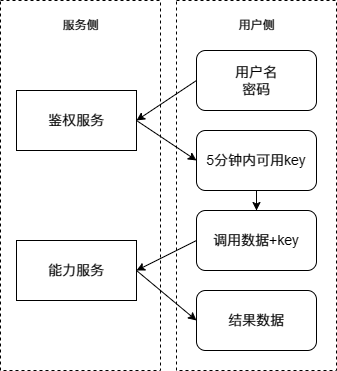

The diagram above was exported from draw.io. Its source (the exported page's mxGraphModel, read from the mxfile embedded in the PNG):
<mxGraphModel dx="1426" dy="759" grid="1" gridSize="10" guides="1" tooltips="1" connect="1" arrows="1" fold="1" page="1" pageScale="1" pageWidth="827" pageHeight="1169" math="0" shadow="0">
  <root>
    <mxCell id="0" />
    <mxCell id="1" parent="0" />
    <mxCell id="kvzJkNsz2Kyk3MhGap4F-16" value="" style="rounded=0;whiteSpace=wrap;html=1;dashed=1;" vertex="1" parent="1">
      <mxGeometry x="104" y="100" width="160" height="370" as="geometry" />
    </mxCell>
    <mxCell id="kvzJkNsz2Kyk3MhGap4F-17" value="服务侧" style="text;html=1;align=center;verticalAlign=middle;resizable=0;points=[];autosize=1;strokeColor=none;fillColor=none;" vertex="1" parent="1">
      <mxGeometry x="154" y="110" width="60" height="30" as="geometry" />
    </mxCell>
    <mxCell id="kvzJkNsz2Kyk3MhGap4F-14" value="" style="rounded=0;whiteSpace=wrap;html=1;dashed=1;" vertex="1" parent="1">
      <mxGeometry x="280" y="100" width="160" height="370" as="geometry" />
    </mxCell>
    <mxCell id="kvzJkNsz2Kyk3MhGap4F-1" value="鉴权服务" style="rounded=0;whiteSpace=wrap;html=1;fontSize=14;" vertex="1" parent="1">
      <mxGeometry x="120" y="190" width="120" height="60" as="geometry" />
    </mxCell>
    <mxCell id="kvzJkNsz2Kyk3MhGap4F-2" value="用户名&lt;div style=&quot;font-size: 14px;&quot;&gt;密码&lt;/div&gt;" style="rounded=1;whiteSpace=wrap;html=1;fontSize=14;" vertex="1" parent="1">
      <mxGeometry x="300" y="150" width="120" height="60" as="geometry" />
    </mxCell>
    <mxCell id="kvzJkNsz2Kyk3MhGap4F-18" value="" style="edgeStyle=orthogonalEdgeStyle;rounded=0;orthogonalLoop=1;jettySize=auto;html=1;entryX=0.5;entryY=0;entryDx=0;entryDy=0;" edge="1" parent="1" source="kvzJkNsz2Kyk3MhGap4F-4" target="kvzJkNsz2Kyk3MhGap4F-8">
      <mxGeometry relative="1" as="geometry" />
    </mxCell>
    <mxCell id="kvzJkNsz2Kyk3MhGap4F-4" value="5分钟内可用key" style="rounded=1;whiteSpace=wrap;html=1;fontSize=14;" vertex="1" parent="1">
      <mxGeometry x="300" y="230" width="120" height="60" as="geometry" />
    </mxCell>
    <mxCell id="kvzJkNsz2Kyk3MhGap4F-7" value="能力服务" style="rounded=0;whiteSpace=wrap;html=1;fontSize=14;" vertex="1" parent="1">
      <mxGeometry x="120" y="340" width="120" height="60" as="geometry" />
    </mxCell>
    <mxCell id="kvzJkNsz2Kyk3MhGap4F-8" value="调用数据+key" style="rounded=1;whiteSpace=wrap;html=1;fontSize=14;" vertex="1" parent="1">
      <mxGeometry x="300" y="310" width="120" height="60" as="geometry" />
    </mxCell>
    <mxCell id="kvzJkNsz2Kyk3MhGap4F-9" value="结果数据" style="rounded=1;whiteSpace=wrap;html=1;fontSize=14;" vertex="1" parent="1">
      <mxGeometry x="300" y="390" width="120" height="60" as="geometry" />
    </mxCell>
    <mxCell id="kvzJkNsz2Kyk3MhGap4F-10" value="" style="endArrow=classic;html=1;rounded=0;exitX=0;exitY=0.5;exitDx=0;exitDy=0;entryX=1;entryY=0.5;entryDx=0;entryDy=0;" edge="1" parent="1" source="kvzJkNsz2Kyk3MhGap4F-2" target="kvzJkNsz2Kyk3MhGap4F-1">
      <mxGeometry width="50" height="50" relative="1" as="geometry">
        <mxPoint x="390" y="300" as="sourcePoint" />
        <mxPoint x="440" y="250" as="targetPoint" />
      </mxGeometry>
    </mxCell>
    <mxCell id="kvzJkNsz2Kyk3MhGap4F-11" value="" style="endArrow=classic;html=1;rounded=0;exitX=1;exitY=0.5;exitDx=0;exitDy=0;entryX=0;entryY=0.5;entryDx=0;entryDy=0;" edge="1" parent="1" source="kvzJkNsz2Kyk3MhGap4F-1" target="kvzJkNsz2Kyk3MhGap4F-4">
      <mxGeometry width="50" height="50" relative="1" as="geometry">
        <mxPoint x="10" y="250" as="sourcePoint" />
        <mxPoint x="60" y="200" as="targetPoint" />
      </mxGeometry>
    </mxCell>
    <mxCell id="kvzJkNsz2Kyk3MhGap4F-12" value="" style="endArrow=classic;html=1;rounded=0;exitX=0;exitY=0.5;exitDx=0;exitDy=0;entryX=1;entryY=0.5;entryDx=0;entryDy=0;" edge="1" parent="1" source="kvzJkNsz2Kyk3MhGap4F-8" target="kvzJkNsz2Kyk3MhGap4F-7">
      <mxGeometry width="50" height="50" relative="1" as="geometry">
        <mxPoint x="390" y="300" as="sourcePoint" />
        <mxPoint x="440" y="250" as="targetPoint" />
      </mxGeometry>
    </mxCell>
    <mxCell id="kvzJkNsz2Kyk3MhGap4F-13" value="" style="endArrow=classic;html=1;rounded=0;exitX=1;exitY=0.5;exitDx=0;exitDy=0;entryX=0;entryY=0.5;entryDx=0;entryDy=0;" edge="1" parent="1" source="kvzJkNsz2Kyk3MhGap4F-7" target="kvzJkNsz2Kyk3MhGap4F-9">
      <mxGeometry width="50" height="50" relative="1" as="geometry">
        <mxPoint x="-190" y="340" as="sourcePoint" />
        <mxPoint x="-140" y="290" as="targetPoint" />
      </mxGeometry>
    </mxCell>
    <mxCell id="kvzJkNsz2Kyk3MhGap4F-15" value="用户侧" style="text;html=1;align=center;verticalAlign=middle;resizable=0;points=[];autosize=1;strokeColor=none;fillColor=none;" vertex="1" parent="1">
      <mxGeometry x="330" y="110" width="60" height="30" as="geometry" />
    </mxCell>
  </root>
</mxGraphModel>